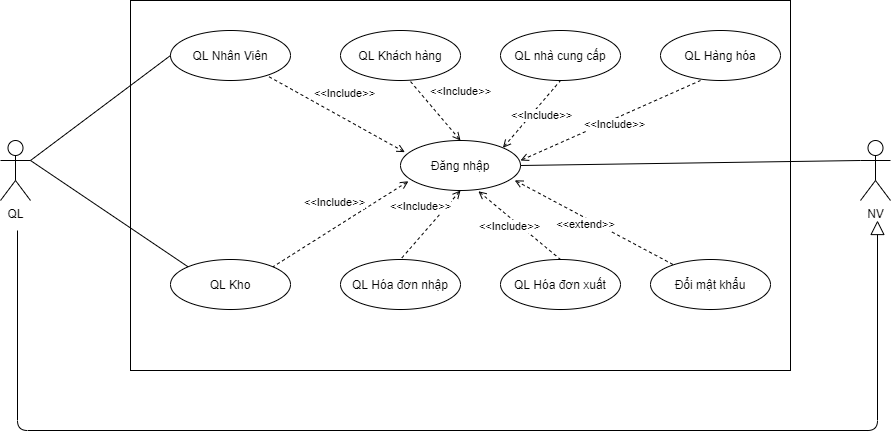

The diagram above was exported from draw.io. Its source (the exported page's mxGraphModel, read from the mxfile embedded in the PNG):
<mxGraphModel dx="1249" dy="643" grid="1" gridSize="10" guides="1" tooltips="1" connect="1" arrows="1" fold="1" page="1" pageScale="1" pageWidth="1169" pageHeight="827" math="0" shadow="0">
  <root>
    <mxCell id="0" />
    <mxCell id="1" parent="0" />
    <mxCell id="m8LM4rEmMVdkf6lu0ZhH-1" value="" style="rounded=0;whiteSpace=wrap;html=1;" parent="1" vertex="1">
      <mxGeometry x="190" y="130" width="660" height="370" as="geometry" />
    </mxCell>
    <mxCell id="m8LM4rEmMVdkf6lu0ZhH-2" value="Đăng nhập" style="ellipse;whiteSpace=wrap;html=1;" parent="1" vertex="1">
      <mxGeometry x="460" y="270" width="120" height="50" as="geometry" />
    </mxCell>
    <mxCell id="m8LM4rEmMVdkf6lu0ZhH-3" value="QL&lt;br&gt;" style="shape=umlActor;verticalLabelPosition=bottom;verticalAlign=top;html=1;outlineConnect=0;" parent="1" vertex="1">
      <mxGeometry x="60" y="270" width="30" height="60" as="geometry" />
    </mxCell>
    <mxCell id="m8LM4rEmMVdkf6lu0ZhH-5" value="NV" style="shape=umlActor;verticalLabelPosition=bottom;verticalAlign=top;html=1;outlineConnect=0;" parent="1" vertex="1">
      <mxGeometry x="920" y="270" width="30" height="60" as="geometry" />
    </mxCell>
    <mxCell id="m8LM4rEmMVdkf6lu0ZhH-10" value="QL Hàng hóa" style="ellipse;whiteSpace=wrap;html=1;" parent="1" vertex="1">
      <mxGeometry x="720" y="160" width="120" height="50" as="geometry" />
    </mxCell>
    <mxCell id="m8LM4rEmMVdkf6lu0ZhH-11" value="QL Hóa đơn xuất" style="ellipse;whiteSpace=wrap;html=1;" parent="1" vertex="1">
      <mxGeometry x="560" y="389" width="120" height="50" as="geometry" />
    </mxCell>
    <mxCell id="m8LM4rEmMVdkf6lu0ZhH-12" value="QL Hóa đơn nhập" style="ellipse;whiteSpace=wrap;html=1;" parent="1" vertex="1">
      <mxGeometry x="400" y="389" width="120" height="50" as="geometry" />
    </mxCell>
    <mxCell id="m8LM4rEmMVdkf6lu0ZhH-13" value="QL Kho" style="ellipse;whiteSpace=wrap;html=1;" parent="1" vertex="1">
      <mxGeometry x="230" y="389" width="120" height="50" as="geometry" />
    </mxCell>
    <mxCell id="m8LM4rEmMVdkf6lu0ZhH-14" value="QL nhà cung cấp" style="ellipse;whiteSpace=wrap;html=1;" parent="1" vertex="1">
      <mxGeometry x="560" y="160" width="120" height="50" as="geometry" />
    </mxCell>
    <mxCell id="m8LM4rEmMVdkf6lu0ZhH-15" value="QL Khách hàng" style="ellipse;whiteSpace=wrap;html=1;" parent="1" vertex="1">
      <mxGeometry x="400" y="160" width="120" height="50" as="geometry" />
    </mxCell>
    <mxCell id="m8LM4rEmMVdkf6lu0ZhH-16" value="QL Nhân Viên&lt;br&gt;" style="ellipse;whiteSpace=wrap;html=1;" parent="1" vertex="1">
      <mxGeometry x="230" y="160" width="120" height="50" as="geometry" />
    </mxCell>
    <mxCell id="m8LM4rEmMVdkf6lu0ZhH-17" value="Đổi mật khẩu" style="ellipse;whiteSpace=wrap;html=1;" parent="1" vertex="1">
      <mxGeometry x="710" y="389" width="120" height="50" as="geometry" />
    </mxCell>
    <mxCell id="m8LM4rEmMVdkf6lu0ZhH-18" value="&amp;lt;&amp;lt;Include&amp;gt;&amp;gt;" style="html=1;verticalAlign=bottom;endArrow=none;dashed=1;endSize=8;exitX=0.036;exitY=0.233;exitDx=0;exitDy=0;exitPerimeter=0;endFill=0;startArrow=open;startFill=0;" parent="1" source="m8LM4rEmMVdkf6lu0ZhH-2" target="m8LM4rEmMVdkf6lu0ZhH-16" edge="1">
      <mxGeometry x="-0.0201" y="-14" relative="1" as="geometry">
        <mxPoint x="360" y="270" as="sourcePoint" />
        <mxPoint x="280" y="270" as="targetPoint" />
        <mxPoint as="offset" />
      </mxGeometry>
    </mxCell>
    <mxCell id="m8LM4rEmMVdkf6lu0ZhH-19" value="&amp;lt;&amp;lt;Include&amp;gt;&amp;gt;" style="html=1;verticalAlign=bottom;endArrow=none;dashed=1;endSize=8;exitX=0.5;exitY=0;exitDx=0;exitDy=0;endFill=0;startArrow=open;startFill=0;" parent="1" source="m8LM4rEmMVdkf6lu0ZhH-2" edge="1">
      <mxGeometry x="-0.2107" y="-26" relative="1" as="geometry">
        <mxPoint x="607.52" y="300" as="sourcePoint" />
        <mxPoint x="470.0040764331209" y="211.01910828025473" as="targetPoint" />
        <mxPoint as="offset" />
      </mxGeometry>
    </mxCell>
    <mxCell id="m8LM4rEmMVdkf6lu0ZhH-20" value="&amp;lt;&amp;lt;Include&amp;gt;&amp;gt;" style="html=1;verticalAlign=bottom;endArrow=none;dashed=1;endSize=8;exitX=1;exitY=0;exitDx=0;exitDy=0;endFill=0;startArrow=open;startFill=0;" parent="1" source="m8LM4rEmMVdkf6lu0ZhH-2" edge="1">
      <mxGeometry x="-0.0201" y="-14" relative="1" as="geometry">
        <mxPoint x="757.52" y="298.98" as="sourcePoint" />
        <mxPoint x="620.0040764331209" y="209.99910828025472" as="targetPoint" />
        <mxPoint as="offset" />
      </mxGeometry>
    </mxCell>
    <mxCell id="m8LM4rEmMVdkf6lu0ZhH-21" value="&amp;lt;&amp;lt;Include&amp;gt;&amp;gt;" style="html=1;verticalAlign=bottom;endArrow=none;dashed=1;endSize=8;endFill=0;startArrow=open;startFill=0;" parent="1" edge="1">
      <mxGeometry x="-0.0201" y="-14" relative="1" as="geometry">
        <mxPoint x="580" y="290" as="sourcePoint" />
        <mxPoint x="760" y="210" as="targetPoint" />
        <mxPoint as="offset" />
      </mxGeometry>
    </mxCell>
    <mxCell id="m8LM4rEmMVdkf6lu0ZhH-22" value="&amp;lt;&amp;lt;Include&amp;gt;&amp;gt;" style="html=1;verticalAlign=bottom;endArrow=none;dashed=1;endSize=8;entryX=1;entryY=0;entryDx=0;entryDy=0;exitX=0.066;exitY=0.815;exitDx=0;exitDy=0;exitPerimeter=0;endFill=0;startArrow=open;startFill=0;" parent="1" source="m8LM4rEmMVdkf6lu0ZhH-2" target="m8LM4rEmMVdkf6lu0ZhH-13" edge="1">
      <mxGeometry x="-0.0201" y="-14" relative="1" as="geometry">
        <mxPoint x="500" y="335" as="sourcePoint" />
        <mxPoint x="362.4840764331209" y="246.01910828025473" as="targetPoint" />
        <mxPoint as="offset" />
      </mxGeometry>
    </mxCell>
    <mxCell id="m8LM4rEmMVdkf6lu0ZhH-23" value="&amp;lt;&amp;lt;Include&amp;gt;&amp;gt;" style="html=1;verticalAlign=bottom;endArrow=none;dashed=1;endSize=8;entryX=0.5;entryY=0;entryDx=0;entryDy=0;exitX=0.5;exitY=1;exitDx=0;exitDy=0;endFill=0;startArrow=open;startFill=0;" parent="1" source="m8LM4rEmMVdkf6lu0ZhH-2" target="m8LM4rEmMVdkf6lu0ZhH-12" edge="1">
      <mxGeometry x="-0.0201" y="-14" relative="1" as="geometry">
        <mxPoint x="487.57359312880703" y="322.67766952966383" as="sourcePoint" />
        <mxPoint x="342.42640687119297" y="406.3223304703363" as="targetPoint" />
        <mxPoint as="offset" />
      </mxGeometry>
    </mxCell>
    <mxCell id="m8LM4rEmMVdkf6lu0ZhH-24" value="&amp;lt;&amp;lt;Include&amp;gt;&amp;gt;" style="html=1;verticalAlign=bottom;endArrow=none;dashed=1;endSize=8;entryX=0.5;entryY=0;entryDx=0;entryDy=0;exitX=0.649;exitY=1.015;exitDx=0;exitDy=0;exitPerimeter=0;endFill=0;startArrow=open;startFill=0;" parent="1" source="m8LM4rEmMVdkf6lu0ZhH-2" target="m8LM4rEmMVdkf6lu0ZhH-11" edge="1">
      <mxGeometry x="-0.0201" y="-14" relative="1" as="geometry">
        <mxPoint x="497.57359312880703" y="332.67766952966383" as="sourcePoint" />
        <mxPoint x="352.42640687119297" y="416.3223304703363" as="targetPoint" />
        <mxPoint as="offset" />
      </mxGeometry>
    </mxCell>
    <mxCell id="m8LM4rEmMVdkf6lu0ZhH-25" value="&amp;lt;&amp;lt;extend&amp;gt;&amp;gt;" style="html=1;verticalAlign=bottom;endArrow=none;dashed=1;endSize=8;endFill=0;startArrow=open;startFill=0;exitX=0.952;exitY=0.796;exitDx=0;exitDy=0;exitPerimeter=0;" parent="1" source="m8LM4rEmMVdkf6lu0ZhH-2" target="m8LM4rEmMVdkf6lu0ZhH-17" edge="1">
      <mxGeometry x="-0.0201" y="-14" relative="1" as="geometry">
        <mxPoint x="507.57359312880703" y="342.67766952966383" as="sourcePoint" />
        <mxPoint x="362.42640687119297" y="426.3223304703363" as="targetPoint" />
        <mxPoint as="offset" />
      </mxGeometry>
    </mxCell>
    <mxCell id="m8LM4rEmMVdkf6lu0ZhH-26" value="" style="endArrow=none;html=1;exitX=1;exitY=0.3333333333333333;exitDx=0;exitDy=0;exitPerimeter=0;entryX=0;entryY=0.5;entryDx=0;entryDy=0;" parent="1" source="m8LM4rEmMVdkf6lu0ZhH-3" target="m8LM4rEmMVdkf6lu0ZhH-16" edge="1">
      <mxGeometry width="50" height="50" relative="1" as="geometry">
        <mxPoint x="120" y="340" as="sourcePoint" />
        <mxPoint x="170" y="290" as="targetPoint" />
      </mxGeometry>
    </mxCell>
    <mxCell id="m8LM4rEmMVdkf6lu0ZhH-27" value="" style="endArrow=none;html=1;exitX=1;exitY=0.3333333333333333;exitDx=0;exitDy=0;exitPerimeter=0;entryX=0;entryY=0;entryDx=0;entryDy=0;" parent="1" source="m8LM4rEmMVdkf6lu0ZhH-3" target="m8LM4rEmMVdkf6lu0ZhH-13" edge="1">
      <mxGeometry width="50" height="50" relative="1" as="geometry">
        <mxPoint x="560" y="380" as="sourcePoint" />
        <mxPoint x="610" y="330" as="targetPoint" />
      </mxGeometry>
    </mxCell>
    <mxCell id="m8LM4rEmMVdkf6lu0ZhH-28" value="" style="endArrow=block;html=1;endFill=0;strokeWidth=1;endSize=12;" parent="1" edge="1">
      <mxGeometry width="50" height="50" relative="1" as="geometry">
        <mxPoint x="77" y="360" as="sourcePoint" />
        <mxPoint x="937" y="350" as="targetPoint" />
        <Array as="points">
          <mxPoint x="77" y="560" />
          <mxPoint x="937" y="560" />
        </Array>
      </mxGeometry>
    </mxCell>
    <mxCell id="m8LM4rEmMVdkf6lu0ZhH-29" value="" style="endArrow=none;html=1;strokeWidth=1;entryX=0;entryY=0.3333333333333333;entryDx=0;entryDy=0;entryPerimeter=0;exitX=1;exitY=0.5;exitDx=0;exitDy=0;" parent="1" source="m8LM4rEmMVdkf6lu0ZhH-2" target="m8LM4rEmMVdkf6lu0ZhH-5" edge="1">
      <mxGeometry width="50" height="50" relative="1" as="geometry">
        <mxPoint x="560" y="380" as="sourcePoint" />
        <mxPoint x="610" y="330" as="targetPoint" />
      </mxGeometry>
    </mxCell>
  </root>
</mxGraphModel>